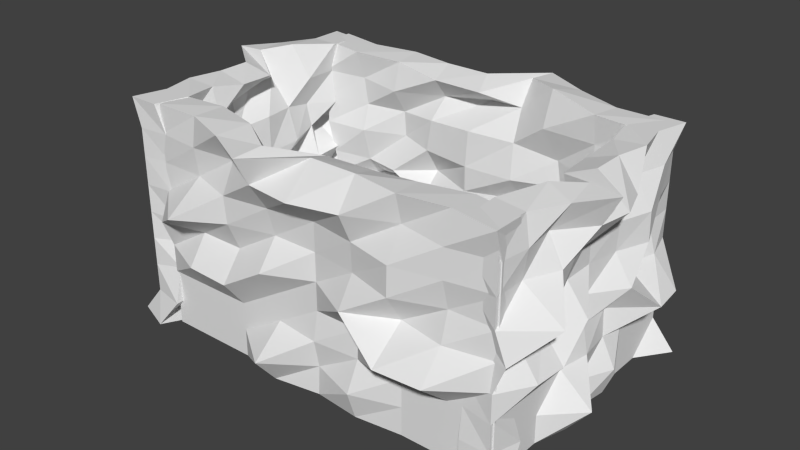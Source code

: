 # Source: blockcover_1.blend  (saved by Blender 2.74.0; exported with 4.5.12 LTS)
import bpy
from mathutils import Matrix  # noqa: F401  (used for matrix-valued properties, if any)

bpy.ops.wm.read_factory_settings(use_empty=True)
scene = bpy.context.scene
scene.name = 'Scene'

# ---- collections
col_collection_1 = bpy.data.collections.new('Collection 1'); scene.collection.children.link(col_collection_1)

# ---- materials (node trees are filled in below, after node groups)
mat_rockboxmaterial = bpy.data.materials.new('Rockboxmaterial')
mat_rockboxmaterial.alpha_threshold = 0.0
mat_rockboxmaterial.use_transparent_shadow = False
mat_rockboxmaterial.roughness = 0.5
mat_rockboxmaterial.line_color = (0.0, 0.0, 0.0, 1.0)

# ---- material node trees

# ---- world
world_world = bpy.data.worlds.new('World'); scene.world = world_world
world_world.color = (0.05088, 0.05088, 0.05088)
world_world.use_sun_shadow = False
world_world.sun_shadow_jitter_overblur = 0.0
world_world.cycles.sampling_method = 'MANUAL'
world_world.cycles.sample_map_resolution = 256

# ---- meshes
me_plane_005 = bpy.data.meshes.new('Plane.005')
me_plane_005.from_pydata([(-1.0, -1.0, -0.2), (1.0, -1.0, -0.04321), (-1.0, 1.0, -0.2), (1.0, 1.0, -0.1426), (-1.0, 0.0, -0.1255), (0.0, -1.0, -0.1888), (1.0, 0.0, -0.2), (0.0, 1.0, -0.2), (0.0, 0.0, -0.2), (-1.0, -0.5, -0.2), (0.5, -1.0, -0.2), (1.0, 0.5, -0.2), (-0.5, 1.0, -0.08406), (-1.0, 0.5, -0.2), (-0.5, -1.0, -0.2), (1.0, -0.5, -0.2), (0.5, 1.0, -0.152), (0.0, 0.5, -0.2), (0.0, -0.5, -0.1636), (-0.5, 0.0, -0.2), (0.5, 0.0, -0.2), (0.5, -0.5, -0.2), (-0.5, -0.5, -0.2), (-0.5, 0.5, -0.1038), (0.5, 0.5, -0.08254), (-1.0, -0.75, -0.2), (0.75, -1.0, -0.2), (1.0, 0.75, -0.2), (-0.75, 1.0, -0.2), (-1.0, 0.25, -0.2), (-0.25, -1.0, -0.1368), (1.0, -0.25, -0.2), (0.25, 1.0, -0.2), (0.0, 0.75, 0.008235), (0.0, -0.25, -0.2), (-0.75, 0.0, -0.2), (0.25, 0.0, -0.04397), (-1.0, -0.25, -0.2), (0.25, -1.0, -0.1601), (1.0, 0.25, -0.2), (-0.25, 1.0, 0.07442), (-1.0, 0.75, -0.2), (-0.75, -1.0, -0.2), (1.0, -0.75, -0.2), (0.75, 1.0, -0.2), (0.0, 0.25, -0.2), (0.0, -0.75, -0.2), (-0.25, 0.0, -0.0574), (0.75, 0.0, -0.1388), (0.5, -0.25, 0.04407), (0.5, -0.75, -0.2), (0.25, -0.5, -0.1911), (0.75, -0.5, -0.2), (-0.5, -0.25, -0.05549), (-0.5, -0.75, -0.2), (-0.75, -0.5, -0.2), (-0.25, -0.5, -0.2), (-0.5, 0.75, -0.2), (-0.5, 0.25, -0.1193), (-0.75, 0.5, -0.2), (-0.25, 0.5, -0.1499), (0.5, 0.75, -0.2), (0.5, 0.25, -0.07743), (0.25, 0.5, -0.1527), (0.75, 0.5, -0.1431), (0.75, 0.25, -0.1934), (0.25, 0.25, -0.1621), (0.25, 0.75, -0.06718), (-0.25, 0.25, -0.2), (-0.75, 0.25, 0.06246), (-0.75, 0.75, -0.1713), (-0.25, -0.75, 0.01681), (-0.75, -0.75, -0.2), (-0.75, -0.25, -0.06934), (0.75, -0.75, -0.2), (0.25, -0.75, -0.09793), (0.25, -0.25, -0.2), (0.75, -0.25, 0.02316), (-0.25, -0.25, -0.2), (-0.25, 0.75, -0.02677), (0.75, 0.75, -0.1403), (-1.0, -1.0, -0.4), (1.057, -1.057, -0.226), (-0.9886, 0.9886, -0.3993), (0.9991, 0.9991, -0.3426), (-0.9542, 0.02284, -0.3189), (-0.02238, -0.9633, -0.3842), (0.9378, -0.03868, -0.3861), (-0.05061, 0.9159, -0.3742), (0.005951, 0.003821, -0.3999), (-0.9751, -0.4751, -0.3969), (0.4726, -0.988, -0.3977), (0.9647, 0.5105, -0.3966), (-0.4249, 1.054, -0.2612), (-0.9496, 0.4616, -0.3897), (-0.4508, -0.973, -0.392), (0.9607, -0.4607, -0.3921), (0.4857, 0.981, -0.3505), (4.273e-05, 0.559, -0.3911), (-0.00799, -0.5304, -0.3611), (-0.5092, -0.003137, -0.3998), (0.4978, -0.03455, -0.397), (0.5078, -0.4509, -0.3937), (-0.4931, -0.4793, -0.3988), (-0.5019, 0.4794, -0.3028), (0.4918, 0.4907, -0.2822), (-1.0, -0.75, -0.4), (0.7793, -1.029, -0.3957), (0.9763, 0.7501, -0.3986), (-0.7273, 1.011, -0.3984), (-0.9178, 0.2345, -0.3817), (-0.2479, -0.9432, -0.3286), (0.9097, -0.2387, -0.3781), (0.2206, 0.9247, -0.3829), (-0.0363, 0.7686, -0.1876), (0.002014, -0.2299, -0.399), (-0.7424, 0.01472, -0.3993), (0.2845, -0.005121, -0.2409), (-0.9631, -0.2347, -0.396), (0.2478, -0.9775, -0.3588), (0.974, 0.2492, -0.3983), (-0.2353, 1.02, -0.124), (-0.9885, 0.75, -0.3997), (-0.75, -1.0, -0.4), (1.029, -0.7793, -0.3957), (0.7519, 0.9972, -0.4), (0.008209, 0.2311, -0.3989), (-0.02013, -0.7541, -0.3989), (-0.2713, -0.006513, -0.2562), (0.7145, -0.04952, -0.3293), (0.5303, -0.2352, -0.1531), (0.4754, -0.753, -0.3985), (0.2641, -0.4994, -0.3906), (0.7283, -0.4435, -0.3906), (-0.5107, -0.2368, -0.2548), (-0.4556, -0.7558, -0.3949), (-0.7362, -0.4626, -0.396), (-0.257, -0.5262, -0.3982), (-0.4467, 0.7708, -0.3916), (-0.5325, 0.2603, -0.3164), (-0.7235, 0.4527, -0.3925), (-0.2572, 0.5446, -0.3448), (0.4869, 0.7261, -0.3981), (0.4859, 0.2619, -0.2766), (0.2656, 0.5258, -0.3504), (0.7148, 0.4983, -0.34), (0.715, 0.2603, -0.3901), (0.2863, 0.2402, -0.3585), (0.2254, 0.7349, -0.2651), (-0.2759, 0.2418, -0.3981), (-0.735, 0.2515, -0.137), (-0.729, 0.7519, -0.3702), (-0.2466, -0.7582, -0.183), (-0.75, -0.75, -0.4), (-0.7294, -0.2433, -0.2682), (0.7646, -0.7646, -0.3989), (0.2456, -0.7534, -0.2978), (0.2917, -0.2248, -0.394), (0.7081, -0.2417, -0.1722), (-0.2747, -0.2256, -0.397), (-0.2296, 0.7964, -0.2202), (0.7392, 0.7374, -0.3396)], [], [(80, 27, 3, 44), (79, 33, 7, 40), (78, 34, 8, 47), (77, 31, 6, 48), (76, 49, 20, 36), (75, 50, 21, 51), (74, 43, 15, 52), (73, 53, 19, 35), (72, 54, 22, 55), (71, 46, 18, 56), (70, 57, 12, 28), (69, 58, 23, 59), (68, 45, 17, 60), (67, 61, 16, 32), (66, 62, 24, 63), (65, 39, 11, 64), (62, 65, 64, 24), (20, 48, 65, 62), (48, 6, 39, 65), (45, 66, 63, 17), (8, 36, 66, 45), (36, 20, 62, 66), (33, 67, 32, 7), (17, 63, 67, 33), (63, 24, 61, 67), (58, 68, 60, 23), (19, 47, 68, 58), (47, 8, 45, 68), (29, 69, 59, 13), (4, 35, 69, 29), (35, 19, 58, 69), (41, 70, 28, 2), (13, 59, 70, 41), (59, 23, 57, 70), (54, 71, 56, 22), (14, 30, 71, 54), (30, 5, 46, 71), (25, 72, 55, 9), (0, 42, 72, 25), (42, 14, 54, 72), (37, 73, 35, 4), (9, 55, 73, 37), (55, 22, 53, 73), (50, 74, 52, 21), (10, 26, 74, 50), (26, 1, 43, 74), (46, 75, 51, 18), (5, 38, 75, 46), (38, 10, 50, 75), (34, 76, 36, 8), (18, 51, 76, 34), (51, 21, 49, 76), (49, 77, 48, 20), (21, 52, 77, 49), (52, 15, 31, 77), (53, 78, 47, 19), (22, 56, 78, 53), (56, 18, 34, 78), (57, 79, 40, 12), (23, 60, 79, 57), (60, 17, 33, 79), (61, 80, 44, 16), (24, 64, 80, 61), (64, 11, 27, 80), (125, 84, 108, 161), (121, 88, 114, 160), (128, 89, 115, 159), (129, 87, 112, 158), (117, 101, 130, 157), (132, 102, 131, 156), (133, 96, 124, 155), (116, 100, 134, 154), (136, 103, 135, 153), (137, 99, 127, 152), (109, 93, 138, 151), (140, 104, 139, 150), (141, 98, 126, 149), (113, 97, 142, 148), (144, 105, 143, 147), (145, 92, 120, 146), (105, 145, 146, 143), (143, 146, 129, 101), (146, 120, 87, 129), (98, 144, 147, 126), (126, 147, 117, 89), (147, 143, 101, 117), (88, 113, 148, 114), (114, 148, 144, 98), (148, 142, 105, 144), (104, 141, 149, 139), (139, 149, 128, 100), (149, 126, 89, 128), (94, 140, 150, 110), (110, 150, 116, 85), (150, 139, 100, 116), (83, 109, 151, 122), (122, 151, 140, 94), (151, 138, 104, 140), (103, 137, 152, 135), (135, 152, 111, 95), (152, 127, 86, 111), (90, 136, 153, 106), (106, 153, 123, 81), (153, 135, 95, 123), (85, 116, 154, 118), (118, 154, 136, 90), (154, 134, 103, 136), (102, 133, 155, 131), (131, 155, 107, 91), (155, 124, 82, 107), (99, 132, 156, 127), (127, 156, 119, 86), (156, 131, 91, 119), (89, 117, 157, 115), (115, 157, 132, 99), (157, 130, 102, 132), (101, 129, 158, 130), (130, 158, 133, 102), (158, 112, 96, 133), (100, 128, 159, 134), (134, 159, 137, 103), (159, 115, 99, 137), (93, 121, 160, 138), (138, 160, 141, 104), (160, 114, 98, 141), (97, 125, 161, 142), (142, 161, 145, 105), (161, 108, 92, 145), (0, 25, 106, 81), (1, 26, 107, 82), (3, 27, 108, 84), (2, 28, 109, 83), (4, 29, 110, 85), (5, 30, 111, 86), (6, 31, 112, 87), (7, 32, 113, 88), (9, 37, 118, 90), (10, 38, 119, 91), (11, 39, 120, 92), (12, 40, 121, 93), (13, 41, 122, 94), (14, 42, 123, 95), (15, 43, 124, 96), (16, 44, 125, 97), (25, 9, 90, 106), (26, 10, 91, 107), (27, 11, 92, 108), (28, 12, 93, 109), (29, 13, 94, 110), (30, 14, 95, 111), (31, 15, 96, 112), (32, 16, 97, 113), (37, 4, 85, 118), (38, 5, 86, 119), (39, 6, 87, 120), (40, 7, 88, 121), (41, 2, 83, 122), (42, 0, 81, 123), (43, 1, 82, 124), (44, 3, 84, 125)])
me_plane_005.materials.append(mat_rockboxmaterial)
me_plane_005.use_remesh_preserve_volume = False
me_plane_005.use_remesh_preserve_attributes = False
me_plane_005.use_mirror_vertex_groups = False
me_plane_005.update()
me_plane_004 = bpy.data.meshes.new('Plane.004')
me_plane_004.from_pydata([(-1.0, -1.0, -0.2), (1.0, -1.0, -0.04321), (-1.0, 1.0, -0.2), (1.0, 1.0, -0.1426), (-1.0, 0.0, -0.1255), (0.0, -1.0, -0.1888), (1.0, 0.0, -0.2), (0.0, 1.0, -0.2), (0.0, 0.0, -0.2), (-1.0, -0.5, -0.2), (0.5, -1.0, -0.2), (1.0, 0.5, -0.2), (-0.5, 1.0, -0.08406), (-1.0, 0.5, -0.2), (-0.5, -1.0, -0.2), (1.0, -0.5, -0.2), (0.5, 1.0, -0.152), (0.0, 0.5, -0.2), (0.0, -0.5, -0.1636), (-0.5, 0.0, -0.2), (0.5, 0.0, -0.2), (0.5, -0.5, -0.2), (-0.5, -0.5, -0.2), (-0.5, 0.5, -0.1038), (0.5, 0.5, -0.08254), (-1.0, -0.75, -0.2), (0.75, -1.0, -0.2), (1.0, 0.75, -0.2), (-0.75, 1.0, -0.2), (-1.0, 0.25, -0.2), (-0.25, -1.0, -0.1368), (1.0, -0.25, -0.2), (0.25, 1.0, -0.2), (0.0, 0.75, 0.008235), (0.0, -0.25, -0.2), (-0.75, 0.0, -0.2), (0.25, 0.0, -0.04397), (-1.0, -0.25, -0.2), (0.25, -1.0, -0.1601), (1.0, 0.25, -0.2), (-0.25, 1.0, 0.07442), (-1.0, 0.75, -0.2), (-0.75, -1.0, -0.2), (1.0, -0.75, -0.2), (0.75, 1.0, -0.2), (0.0, 0.25, -0.2), (0.0, -0.75, -0.2), (-0.25, 0.0, -0.0574), (0.75, 0.0, -0.1388), (0.5, -0.25, 0.04407), (0.5, -0.75, -0.2), (0.25, -0.5, -0.1911), (0.75, -0.5, -0.2), (-0.5, -0.25, -0.05549), (-0.5, -0.75, -0.2), (-0.75, -0.5, -0.2), (-0.25, -0.5, -0.2), (-0.5, 0.75, -0.2), (-0.5, 0.25, -0.1193), (-0.75, 0.5, -0.2), (-0.25, 0.5, -0.1499), (0.5, 0.75, -0.2), (0.5, 0.25, -0.07743), (0.25, 0.5, -0.1527), (0.75, 0.5, -0.1431), (0.75, 0.25, -0.1934), (0.25, 0.25, -0.1621), (0.25, 0.75, -0.06718), (-0.25, 0.25, -0.2), (-0.75, 0.25, 0.06246), (-0.75, 0.75, -0.1713), (-0.25, -0.75, 0.01681), (-0.75, -0.75, -0.2), (-0.75, -0.25, -0.06934), (0.75, -0.75, -0.2), (0.25, -0.75, -0.09793), (0.25, -0.25, -0.2), (0.75, -0.25, 0.02316), (-0.25, -0.25, -0.2), (-0.25, 0.75, -0.02677), (0.75, 0.75, -0.1403), (-1.0, -1.0, -0.4), (1.057, -1.057, -0.226), (-0.9886, 0.9886, -0.3993), (0.9991, 0.9991, -0.3426), (-0.9542, 0.02284, -0.3189), (-0.02238, -0.9633, -0.3842), (0.9378, -0.03868, -0.3861), (-0.05061, 0.9159, -0.3742), (0.005951, 0.003821, -0.3999), (-0.9751, -0.4751, -0.3969), (0.4726, -0.988, -0.3977), (0.9647, 0.5105, -0.3966), (-0.4249, 1.054, -0.2612), (-0.9496, 0.4616, -0.3897), (-0.4508, -0.973, -0.392), (0.9607, -0.4607, -0.3921), (0.4857, 0.981, -0.3505), (4.273e-05, 0.559, -0.3911), (-0.00799, -0.5304, -0.3611), (-0.5092, -0.003137, -0.3998), (0.4978, -0.03455, -0.397), (0.5078, -0.4509, -0.3937), (-0.4931, -0.4793, -0.3988), (-0.5019, 0.4794, -0.3028), (0.4918, 0.4907, -0.2822), (-1.0, -0.75, -0.4), (0.7793, -1.029, -0.3957), (0.9763, 0.7501, -0.3986), (-0.7273, 1.011, -0.3984), (-0.9178, 0.2345, -0.3817), (-0.2479, -0.9432, -0.3286), (0.9097, -0.2387, -0.3781), (0.2206, 0.9247, -0.3829), (-0.0363, 0.7686, -0.1876), (0.002014, -0.2299, -0.399), (-0.7424, 0.01472, -0.3993), (0.2845, -0.005121, -0.2409), (-0.9631, -0.2347, -0.396), (0.2478, -0.9775, -0.3588), (0.974, 0.2492, -0.3983), (-0.2353, 1.02, -0.124), (-0.9885, 0.75, -0.3997), (-0.75, -1.0, -0.4), (1.029, -0.7793, -0.3957), (0.7519, 0.9972, -0.4), (0.008209, 0.2311, -0.3989), (-0.02013, -0.7541, -0.3989), (-0.2713, -0.006513, -0.2562), (0.7145, -0.04952, -0.3293), (0.5303, -0.2352, -0.1531), (0.4754, -0.753, -0.3985), (0.2641, -0.4994, -0.3906), (0.7283, -0.4435, -0.3906), (-0.5107, -0.2368, -0.2548), (-0.4556, -0.7558, -0.3949), (-0.7362, -0.4626, -0.396), (-0.257, -0.5262, -0.3982), (-0.4467, 0.7708, -0.3916), (-0.5325, 0.2603, -0.3164), (-0.7235, 0.4527, -0.3925), (-0.2572, 0.5446, -0.3448), (0.4869, 0.7261, -0.3981), (0.4859, 0.2619, -0.2766), (0.2656, 0.5258, -0.3504), (0.7148, 0.4983, -0.34), (0.715, 0.2603, -0.3901), (0.2863, 0.2402, -0.3585), (0.2254, 0.7349, -0.2651), (-0.2759, 0.2418, -0.3981), (-0.735, 0.2515, -0.137), (-0.729, 0.7519, -0.3702), (-0.2466, -0.7582, -0.183), (-0.75, -0.75, -0.4), (-0.7294, -0.2433, -0.2682), (0.7646, -0.7646, -0.3989), (0.2456, -0.7534, -0.2978), (0.2917, -0.2248, -0.394), (0.7081, -0.2417, -0.1722), (-0.2747, -0.2256, -0.397), (-0.2296, 0.7964, -0.2202), (0.7392, 0.7374, -0.3396)], [], [(80, 27, 3, 44), (79, 33, 7, 40), (78, 34, 8, 47), (77, 31, 6, 48), (76, 49, 20, 36), (75, 50, 21, 51), (74, 43, 15, 52), (73, 53, 19, 35), (72, 54, 22, 55), (71, 46, 18, 56), (70, 57, 12, 28), (69, 58, 23, 59), (68, 45, 17, 60), (67, 61, 16, 32), (66, 62, 24, 63), (65, 39, 11, 64), (62, 65, 64, 24), (20, 48, 65, 62), (48, 6, 39, 65), (45, 66, 63, 17), (8, 36, 66, 45), (36, 20, 62, 66), (33, 67, 32, 7), (17, 63, 67, 33), (63, 24, 61, 67), (58, 68, 60, 23), (19, 47, 68, 58), (47, 8, 45, 68), (29, 69, 59, 13), (4, 35, 69, 29), (35, 19, 58, 69), (41, 70, 28, 2), (13, 59, 70, 41), (59, 23, 57, 70), (54, 71, 56, 22), (14, 30, 71, 54), (30, 5, 46, 71), (25, 72, 55, 9), (0, 42, 72, 25), (42, 14, 54, 72), (37, 73, 35, 4), (9, 55, 73, 37), (55, 22, 53, 73), (50, 74, 52, 21), (10, 26, 74, 50), (26, 1, 43, 74), (46, 75, 51, 18), (5, 38, 75, 46), (38, 10, 50, 75), (34, 76, 36, 8), (18, 51, 76, 34), (51, 21, 49, 76), (49, 77, 48, 20), (21, 52, 77, 49), (52, 15, 31, 77), (53, 78, 47, 19), (22, 56, 78, 53), (56, 18, 34, 78), (57, 79, 40, 12), (23, 60, 79, 57), (60, 17, 33, 79), (61, 80, 44, 16), (24, 64, 80, 61), (64, 11, 27, 80), (125, 84, 108, 161), (121, 88, 114, 160), (128, 89, 115, 159), (129, 87, 112, 158), (117, 101, 130, 157), (132, 102, 131, 156), (133, 96, 124, 155), (116, 100, 134, 154), (136, 103, 135, 153), (137, 99, 127, 152), (109, 93, 138, 151), (140, 104, 139, 150), (141, 98, 126, 149), (113, 97, 142, 148), (144, 105, 143, 147), (145, 92, 120, 146), (105, 145, 146, 143), (143, 146, 129, 101), (146, 120, 87, 129), (98, 144, 147, 126), (126, 147, 117, 89), (147, 143, 101, 117), (88, 113, 148, 114), (114, 148, 144, 98), (148, 142, 105, 144), (104, 141, 149, 139), (139, 149, 128, 100), (149, 126, 89, 128), (94, 140, 150, 110), (110, 150, 116, 85), (150, 139, 100, 116), (83, 109, 151, 122), (122, 151, 140, 94), (151, 138, 104, 140), (103, 137, 152, 135), (135, 152, 111, 95), (152, 127, 86, 111), (90, 136, 153, 106), (106, 153, 123, 81), (153, 135, 95, 123), (85, 116, 154, 118), (118, 154, 136, 90), (154, 134, 103, 136), (102, 133, 155, 131), (131, 155, 107, 91), (155, 124, 82, 107), (99, 132, 156, 127), (127, 156, 119, 86), (156, 131, 91, 119), (89, 117, 157, 115), (115, 157, 132, 99), (157, 130, 102, 132), (101, 129, 158, 130), (130, 158, 133, 102), (158, 112, 96, 133), (100, 128, 159, 134), (134, 159, 137, 103), (159, 115, 99, 137), (93, 121, 160, 138), (138, 160, 141, 104), (160, 114, 98, 141), (97, 125, 161, 142), (142, 161, 145, 105), (161, 108, 92, 145), (0, 25, 106, 81), (1, 26, 107, 82), (3, 27, 108, 84), (2, 28, 109, 83), (4, 29, 110, 85), (5, 30, 111, 86), (6, 31, 112, 87), (7, 32, 113, 88), (9, 37, 118, 90), (10, 38, 119, 91), (11, 39, 120, 92), (12, 40, 121, 93), (13, 41, 122, 94), (14, 42, 123, 95), (15, 43, 124, 96), (16, 44, 125, 97), (25, 9, 90, 106), (26, 10, 91, 107), (27, 11, 92, 108), (28, 12, 93, 109), (29, 13, 94, 110), (30, 14, 95, 111), (31, 15, 96, 112), (32, 16, 97, 113), (37, 4, 85, 118), (38, 5, 86, 119), (39, 6, 87, 120), (40, 7, 88, 121), (41, 2, 83, 122), (42, 0, 81, 123), (43, 1, 82, 124), (44, 3, 84, 125)])
me_plane_004.materials.append(mat_rockboxmaterial)
me_plane_004.use_remesh_preserve_volume = False
me_plane_004.use_remesh_preserve_attributes = False
me_plane_004.use_mirror_vertex_groups = False
me_plane_004.update()
me_plane_003 = bpy.data.meshes.new('Plane.003')
me_plane_003.from_pydata([(-1.0, -1.0, -0.2), (1.0, -1.0, -0.04321), (-1.0, 1.0, -0.2), (1.0, 1.0, -0.1426), (-1.0, 0.0, -0.1255), (0.0, -1.0, -0.1888), (1.0, 0.0, -0.2), (0.0, 1.0, -0.2), (0.0, 0.0, -0.2), (-1.0, -0.5, -0.2), (0.5, -1.0, -0.2), (1.0, 0.5, -0.2), (-0.5, 1.0, -0.08406), (-1.0, 0.5, -0.2), (-0.5, -1.0, -0.2), (1.0, -0.5, -0.2), (0.5, 1.0, -0.152), (0.0, 0.5, -0.2), (0.0, -0.5, -0.1636), (-0.5, 0.0, -0.2), (0.5, 0.0, -0.2), (0.5, -0.5, -0.2), (-0.5, -0.5, -0.2), (-0.5, 0.5, -0.1038), (0.5, 0.5, -0.08254), (-1.0, -0.75, -0.2), (0.75, -1.0, -0.2), (1.0, 0.75, -0.2), (-0.75, 1.0, -0.2), (-1.0, 0.25, -0.2), (-0.25, -1.0, -0.1368), (1.0, -0.25, -0.2), (0.25, 1.0, -0.2), (0.0, 0.75, 0.008235), (0.0, -0.25, -0.2), (-0.75, 0.0, -0.2), (0.25, 0.0, -0.04397), (-1.0, -0.25, -0.2), (0.25, -1.0, -0.1601), (1.0, 0.25, -0.2), (-0.25, 1.0, 0.07442), (-1.0, 0.75, -0.2), (-0.75, -1.0, -0.2), (1.0, -0.75, -0.2), (0.75, 1.0, -0.2), (0.0, 0.25, -0.2), (0.0, -0.75, -0.2), (-0.25, 0.0, -0.0574), (0.75, 0.0, -0.1388), (0.5, -0.25, 0.04407), (0.5, -0.75, -0.2), (0.25, -0.5, -0.1911), (0.75, -0.5, -0.2), (-0.5, -0.25, -0.05549), (-0.5, -0.75, -0.2), (-0.75, -0.5, -0.2), (-0.25, -0.5, -0.2), (-0.5, 0.75, -0.2), (-0.5, 0.25, -0.1193), (-0.75, 0.5, -0.2), (-0.25, 0.5, -0.1499), (0.5, 0.75, -0.2), (0.5, 0.25, -0.07743), (0.25, 0.5, -0.1527), (0.75, 0.5, -0.1431), (0.75, 0.25, -0.1934), (0.25, 0.25, -0.1621), (0.25, 0.75, -0.06718), (-0.25, 0.25, -0.2), (-0.75, 0.25, 0.06246), (-0.75, 0.75, -0.1713), (-0.25, -0.75, 0.01681), (-0.75, -0.75, -0.2), (-0.75, -0.25, -0.06934), (0.75, -0.75, -0.2), (0.25, -0.75, -0.09793), (0.25, -0.25, -0.2), (0.75, -0.25, 0.02316), (-0.25, -0.25, -0.2), (-0.25, 0.75, -0.02677), (0.75, 0.75, -0.1403), (-1.0, -1.0, -0.4), (1.057, -1.057, -0.226), (-0.9886, 0.9886, -0.3993), (0.9991, 0.9991, -0.3426), (-0.9542, 0.02284, -0.3189), (-0.02238, -0.9633, -0.3842), (0.9378, -0.03868, -0.3861), (-0.05061, 0.9159, -0.3742), (0.005951, 0.003821, -0.3999), (-0.9751, -0.4751, -0.3969), (0.4726, -0.988, -0.3977), (0.9647, 0.5105, -0.3966), (-0.4249, 1.054, -0.2612), (-0.9496, 0.4616, -0.3897), (-0.4508, -0.973, -0.392), (0.9607, -0.4607, -0.3921), (0.4857, 0.981, -0.3505), (4.273e-05, 0.559, -0.3911), (-0.00799, -0.5304, -0.3611), (-0.5092, -0.003137, -0.3998), (0.4978, -0.03455, -0.397), (0.5078, -0.4509, -0.3937), (-0.4931, -0.4793, -0.3988), (-0.5019, 0.4794, -0.3028), (0.4918, 0.4907, -0.2822), (-1.0, -0.75, -0.4), (0.7793, -1.029, -0.3957), (0.9763, 0.7501, -0.3986), (-0.7273, 1.011, -0.3984), (-0.9178, 0.2345, -0.3817), (-0.2479, -0.9432, -0.3286), (0.9097, -0.2387, -0.3781), (0.2206, 0.9247, -0.3829), (-0.0363, 0.7686, -0.1876), (0.002014, -0.2299, -0.399), (-0.7424, 0.01472, -0.3993), (0.2845, -0.005121, -0.2409), (-0.9631, -0.2347, -0.396), (0.2478, -0.9775, -0.3588), (0.974, 0.2492, -0.3983), (-0.2353, 1.02, -0.124), (-0.9885, 0.75, -0.3997), (-0.75, -1.0, -0.4), (1.029, -0.7793, -0.3957), (0.7519, 0.9972, -0.4), (0.008209, 0.2311, -0.3989), (-0.02013, -0.7541, -0.3989), (-0.2713, -0.006513, -0.2562), (0.7145, -0.04952, -0.3293), (0.5303, -0.2352, -0.1531), (0.4754, -0.753, -0.3985), (0.2641, -0.4994, -0.3906), (0.7283, -0.4435, -0.3906), (-0.5107, -0.2368, -0.2548), (-0.4556, -0.7558, -0.3949), (-0.7362, -0.4626, -0.396), (-0.257, -0.5262, -0.3982), (-0.4467, 0.7708, -0.3916), (-0.5325, 0.2603, -0.3164), (-0.7235, 0.4527, -0.3925), (-0.2572, 0.5446, -0.3448), (0.4869, 0.7261, -0.3981), (0.4859, 0.2619, -0.2766), (0.2656, 0.5258, -0.3504), (0.7148, 0.4983, -0.34), (0.715, 0.2603, -0.3901), (0.2863, 0.2402, -0.3585), (0.2254, 0.7349, -0.2651), (-0.2759, 0.2418, -0.3981), (-0.735, 0.2515, -0.137), (-0.729, 0.7519, -0.3702), (-0.2466, -0.7582, -0.183), (-0.75, -0.75, -0.4), (-0.7294, -0.2433, -0.2682), (0.7646, -0.7646, -0.3989), (0.2456, -0.7534, -0.2978), (0.2917, -0.2248, -0.394), (0.7081, -0.2417, -0.1722), (-0.2747, -0.2256, -0.397), (-0.2296, 0.7964, -0.2202), (0.7392, 0.7374, -0.3396)], [], [(80, 27, 3, 44), (79, 33, 7, 40), (78, 34, 8, 47), (77, 31, 6, 48), (76, 49, 20, 36), (75, 50, 21, 51), (74, 43, 15, 52), (73, 53, 19, 35), (72, 54, 22, 55), (71, 46, 18, 56), (70, 57, 12, 28), (69, 58, 23, 59), (68, 45, 17, 60), (67, 61, 16, 32), (66, 62, 24, 63), (65, 39, 11, 64), (62, 65, 64, 24), (20, 48, 65, 62), (48, 6, 39, 65), (45, 66, 63, 17), (8, 36, 66, 45), (36, 20, 62, 66), (33, 67, 32, 7), (17, 63, 67, 33), (63, 24, 61, 67), (58, 68, 60, 23), (19, 47, 68, 58), (47, 8, 45, 68), (29, 69, 59, 13), (4, 35, 69, 29), (35, 19, 58, 69), (41, 70, 28, 2), (13, 59, 70, 41), (59, 23, 57, 70), (54, 71, 56, 22), (14, 30, 71, 54), (30, 5, 46, 71), (25, 72, 55, 9), (0, 42, 72, 25), (42, 14, 54, 72), (37, 73, 35, 4), (9, 55, 73, 37), (55, 22, 53, 73), (50, 74, 52, 21), (10, 26, 74, 50), (26, 1, 43, 74), (46, 75, 51, 18), (5, 38, 75, 46), (38, 10, 50, 75), (34, 76, 36, 8), (18, 51, 76, 34), (51, 21, 49, 76), (49, 77, 48, 20), (21, 52, 77, 49), (52, 15, 31, 77), (53, 78, 47, 19), (22, 56, 78, 53), (56, 18, 34, 78), (57, 79, 40, 12), (23, 60, 79, 57), (60, 17, 33, 79), (61, 80, 44, 16), (24, 64, 80, 61), (64, 11, 27, 80), (125, 84, 108, 161), (121, 88, 114, 160), (128, 89, 115, 159), (129, 87, 112, 158), (117, 101, 130, 157), (132, 102, 131, 156), (133, 96, 124, 155), (116, 100, 134, 154), (136, 103, 135, 153), (137, 99, 127, 152), (109, 93, 138, 151), (140, 104, 139, 150), (141, 98, 126, 149), (113, 97, 142, 148), (144, 105, 143, 147), (145, 92, 120, 146), (105, 145, 146, 143), (143, 146, 129, 101), (146, 120, 87, 129), (98, 144, 147, 126), (126, 147, 117, 89), (147, 143, 101, 117), (88, 113, 148, 114), (114, 148, 144, 98), (148, 142, 105, 144), (104, 141, 149, 139), (139, 149, 128, 100), (149, 126, 89, 128), (94, 140, 150, 110), (110, 150, 116, 85), (150, 139, 100, 116), (83, 109, 151, 122), (122, 151, 140, 94), (151, 138, 104, 140), (103, 137, 152, 135), (135, 152, 111, 95), (152, 127, 86, 111), (90, 136, 153, 106), (106, 153, 123, 81), (153, 135, 95, 123), (85, 116, 154, 118), (118, 154, 136, 90), (154, 134, 103, 136), (102, 133, 155, 131), (131, 155, 107, 91), (155, 124, 82, 107), (99, 132, 156, 127), (127, 156, 119, 86), (156, 131, 91, 119), (89, 117, 157, 115), (115, 157, 132, 99), (157, 130, 102, 132), (101, 129, 158, 130), (130, 158, 133, 102), (158, 112, 96, 133), (100, 128, 159, 134), (134, 159, 137, 103), (159, 115, 99, 137), (93, 121, 160, 138), (138, 160, 141, 104), (160, 114, 98, 141), (97, 125, 161, 142), (142, 161, 145, 105), (161, 108, 92, 145), (0, 25, 106, 81), (1, 26, 107, 82), (3, 27, 108, 84), (2, 28, 109, 83), (4, 29, 110, 85), (5, 30, 111, 86), (6, 31, 112, 87), (7, 32, 113, 88), (9, 37, 118, 90), (10, 38, 119, 91), (11, 39, 120, 92), (12, 40, 121, 93), (13, 41, 122, 94), (14, 42, 123, 95), (15, 43, 124, 96), (16, 44, 125, 97), (25, 9, 90, 106), (26, 10, 91, 107), (27, 11, 92, 108), (28, 12, 93, 109), (29, 13, 94, 110), (30, 14, 95, 111), (31, 15, 96, 112), (32, 16, 97, 113), (37, 4, 85, 118), (38, 5, 86, 119), (39, 6, 87, 120), (40, 7, 88, 121), (41, 2, 83, 122), (42, 0, 81, 123), (43, 1, 82, 124), (44, 3, 84, 125)])
me_plane_003.materials.append(mat_rockboxmaterial)
me_plane_003.use_remesh_preserve_volume = False
me_plane_003.use_remesh_preserve_attributes = False
me_plane_003.use_mirror_vertex_groups = False
me_plane_003.update()
me_plane_002 = bpy.data.meshes.new('Plane.002')
me_plane_002.from_pydata([(-1.0, -1.0, -0.2), (1.0, -1.0, -0.04321), (-1.0, 1.0, -0.2), (1.0, 1.0, -0.1426), (-1.0, 0.0, -0.1255), (0.0, -1.0, -0.1888), (1.0, 0.0, -0.2), (0.0, 1.0, -0.2), (0.0, 0.0, -0.2), (-1.0, -0.5, -0.2), (0.5, -1.0, -0.2), (1.0, 0.5, -0.2), (-0.5, 1.0, -0.08406), (-1.0, 0.5, -0.2), (-0.5, -1.0, -0.2), (1.0, -0.5, -0.2), (0.5, 1.0, -0.152), (0.0, 0.5, -0.2), (0.0, -0.5, -0.1636), (-0.5, 0.0, -0.2), (0.5, 0.0, -0.2), (0.5, -0.5, -0.2), (-0.5, -0.5, -0.2), (-0.5, 0.5, -0.1038), (0.5, 0.5, -0.08254), (-1.0, -0.75, -0.2), (0.75, -1.0, -0.2), (1.0, 0.75, -0.2), (-0.75, 1.0, -0.2), (-1.0, 0.25, -0.2), (-0.25, -1.0, -0.1368), (1.0, -0.25, -0.2), (0.25, 1.0, -0.2), (0.0, 0.75, 0.008235), (0.0, -0.25, -0.2), (-0.75, 0.0, -0.2), (0.25, 0.0, -0.04397), (-1.0, -0.25, -0.2), (0.25, -1.0, -0.1601), (1.0, 0.25, -0.2), (-0.25, 1.0, 0.07442), (-1.0, 0.75, -0.2), (-0.75, -1.0, -0.2), (1.0, -0.75, -0.2), (0.75, 1.0, -0.2), (0.0, 0.25, -0.2), (0.0, -0.75, -0.2), (-0.25, 0.0, -0.0574), (0.75, 0.0, -0.1388), (0.5, -0.25, 0.04407), (0.5, -0.75, -0.2), (0.25, -0.5, -0.1911), (0.75, -0.5, -0.2), (-0.5, -0.25, -0.05549), (-0.5, -0.75, -0.2), (-0.75, -0.5, -0.2), (-0.25, -0.5, -0.2), (-0.5, 0.75, -0.2), (-0.5, 0.25, -0.1193), (-0.75, 0.5, -0.2), (-0.25, 0.5, -0.1499), (0.5, 0.75, -0.2), (0.5, 0.25, -0.07743), (0.25, 0.5, -0.1527), (0.75, 0.5, -0.1431), (0.75, 0.25, -0.1934), (0.25, 0.25, -0.1621), (0.25, 0.75, -0.06718), (-0.25, 0.25, -0.2), (-0.75, 0.25, 0.06246), (-0.75, 0.75, -0.1713), (-0.25, -0.75, 0.01681), (-0.75, -0.75, -0.2), (-0.75, -0.25, -0.06934), (0.75, -0.75, -0.2), (0.25, -0.75, -0.09793), (0.25, -0.25, -0.2), (0.75, -0.25, 0.02316), (-0.25, -0.25, -0.2), (-0.25, 0.75, -0.02677), (0.75, 0.75, -0.1403), (-1.0, -1.0, -0.4), (1.057, -1.057, -0.226), (-0.9886, 0.9886, -0.3993), (0.9991, 0.9991, -0.3426), (-0.9542, 0.02284, -0.3189), (-0.02238, -0.9633, -0.3842), (0.9378, -0.03868, -0.3861), (-0.05061, 0.9159, -0.3742), (0.005951, 0.003821, -0.3999), (-0.9751, -0.4751, -0.3969), (0.4726, -0.988, -0.3977), (0.9647, 0.5105, -0.3966), (-0.4249, 1.054, -0.2612), (-0.9496, 0.4616, -0.3897), (-0.4508, -0.973, -0.392), (0.9607, -0.4607, -0.3921), (0.4857, 0.981, -0.3505), (4.273e-05, 0.559, -0.3911), (-0.00799, -0.5304, -0.3611), (-0.5092, -0.003137, -0.3998), (0.4978, -0.03455, -0.397), (0.5078, -0.4509, -0.3937), (-0.4931, -0.4793, -0.3988), (-0.5019, 0.4794, -0.3028), (0.4918, 0.4907, -0.2822), (-1.0, -0.75, -0.4), (0.7793, -1.029, -0.3957), (0.9763, 0.7501, -0.3986), (-0.7273, 1.011, -0.3984), (-0.9178, 0.2345, -0.3817), (-0.2479, -0.9432, -0.3286), (0.9097, -0.2387, -0.3781), (0.2206, 0.9247, -0.3829), (-0.0363, 0.7686, -0.1876), (0.002014, -0.2299, -0.399), (-0.7424, 0.01472, -0.3993), (0.2845, -0.005121, -0.2409), (-0.9631, -0.2347, -0.396), (0.2478, -0.9775, -0.3588), (0.974, 0.2492, -0.3983), (-0.2353, 1.02, -0.124), (-0.9885, 0.75, -0.3997), (-0.75, -1.0, -0.4), (1.029, -0.7793, -0.3957), (0.7519, 0.9972, -0.4), (0.008209, 0.2311, -0.3989), (-0.02013, -0.7541, -0.3989), (-0.2713, -0.006513, -0.2562), (0.7145, -0.04952, -0.3293), (0.5303, -0.2352, -0.1531), (0.4754, -0.753, -0.3985), (0.2641, -0.4994, -0.3906), (0.7283, -0.4435, -0.3906), (-0.5107, -0.2368, -0.2548), (-0.4556, -0.7558, -0.3949), (-0.7362, -0.4626, -0.396), (-0.257, -0.5262, -0.3982), (-0.4467, 0.7708, -0.3916), (-0.5325, 0.2603, -0.3164), (-0.7235, 0.4527, -0.3925), (-0.2572, 0.5446, -0.3448), (0.4869, 0.7261, -0.3981), (0.4859, 0.2619, -0.2766), (0.2656, 0.5258, -0.3504), (0.7148, 0.4983, -0.34), (0.715, 0.2603, -0.3901), (0.2863, 0.2402, -0.3585), (0.2254, 0.7349, -0.2651), (-0.2759, 0.2418, -0.3981), (-0.735, 0.2515, -0.137), (-0.729, 0.7519, -0.3702), (-0.2466, -0.7582, -0.183), (-0.75, -0.75, -0.4), (-0.7294, -0.2433, -0.2682), (0.7646, -0.7646, -0.3989), (0.2456, -0.7534, -0.2978), (0.2917, -0.2248, -0.394), (0.7081, -0.2417, -0.1722), (-0.2747, -0.2256, -0.397), (-0.2296, 0.7964, -0.2202), (0.7392, 0.7374, -0.3396)], [], [(80, 27, 3, 44), (79, 33, 7, 40), (78, 34, 8, 47), (77, 31, 6, 48), (76, 49, 20, 36), (75, 50, 21, 51), (74, 43, 15, 52), (73, 53, 19, 35), (72, 54, 22, 55), (71, 46, 18, 56), (70, 57, 12, 28), (69, 58, 23, 59), (68, 45, 17, 60), (67, 61, 16, 32), (66, 62, 24, 63), (65, 39, 11, 64), (62, 65, 64, 24), (20, 48, 65, 62), (48, 6, 39, 65), (45, 66, 63, 17), (8, 36, 66, 45), (36, 20, 62, 66), (33, 67, 32, 7), (17, 63, 67, 33), (63, 24, 61, 67), (58, 68, 60, 23), (19, 47, 68, 58), (47, 8, 45, 68), (29, 69, 59, 13), (4, 35, 69, 29), (35, 19, 58, 69), (41, 70, 28, 2), (13, 59, 70, 41), (59, 23, 57, 70), (54, 71, 56, 22), (14, 30, 71, 54), (30, 5, 46, 71), (25, 72, 55, 9), (0, 42, 72, 25), (42, 14, 54, 72), (37, 73, 35, 4), (9, 55, 73, 37), (55, 22, 53, 73), (50, 74, 52, 21), (10, 26, 74, 50), (26, 1, 43, 74), (46, 75, 51, 18), (5, 38, 75, 46), (38, 10, 50, 75), (34, 76, 36, 8), (18, 51, 76, 34), (51, 21, 49, 76), (49, 77, 48, 20), (21, 52, 77, 49), (52, 15, 31, 77), (53, 78, 47, 19), (22, 56, 78, 53), (56, 18, 34, 78), (57, 79, 40, 12), (23, 60, 79, 57), (60, 17, 33, 79), (61, 80, 44, 16), (24, 64, 80, 61), (64, 11, 27, 80), (125, 84, 108, 161), (121, 88, 114, 160), (128, 89, 115, 159), (129, 87, 112, 158), (117, 101, 130, 157), (132, 102, 131, 156), (133, 96, 124, 155), (116, 100, 134, 154), (136, 103, 135, 153), (137, 99, 127, 152), (109, 93, 138, 151), (140, 104, 139, 150), (141, 98, 126, 149), (113, 97, 142, 148), (144, 105, 143, 147), (145, 92, 120, 146), (105, 145, 146, 143), (143, 146, 129, 101), (146, 120, 87, 129), (98, 144, 147, 126), (126, 147, 117, 89), (147, 143, 101, 117), (88, 113, 148, 114), (114, 148, 144, 98), (148, 142, 105, 144), (104, 141, 149, 139), (139, 149, 128, 100), (149, 126, 89, 128), (94, 140, 150, 110), (110, 150, 116, 85), (150, 139, 100, 116), (83, 109, 151, 122), (122, 151, 140, 94), (151, 138, 104, 140), (103, 137, 152, 135), (135, 152, 111, 95), (152, 127, 86, 111), (90, 136, 153, 106), (106, 153, 123, 81), (153, 135, 95, 123), (85, 116, 154, 118), (118, 154, 136, 90), (154, 134, 103, 136), (102, 133, 155, 131), (131, 155, 107, 91), (155, 124, 82, 107), (99, 132, 156, 127), (127, 156, 119, 86), (156, 131, 91, 119), (89, 117, 157, 115), (115, 157, 132, 99), (157, 130, 102, 132), (101, 129, 158, 130), (130, 158, 133, 102), (158, 112, 96, 133), (100, 128, 159, 134), (134, 159, 137, 103), (159, 115, 99, 137), (93, 121, 160, 138), (138, 160, 141, 104), (160, 114, 98, 141), (97, 125, 161, 142), (142, 161, 145, 105), (161, 108, 92, 145), (0, 25, 106, 81), (1, 26, 107, 82), (3, 27, 108, 84), (2, 28, 109, 83), (4, 29, 110, 85), (5, 30, 111, 86), (6, 31, 112, 87), (7, 32, 113, 88), (9, 37, 118, 90), (10, 38, 119, 91), (11, 39, 120, 92), (12, 40, 121, 93), (13, 41, 122, 94), (14, 42, 123, 95), (15, 43, 124, 96), (16, 44, 125, 97), (25, 9, 90, 106), (26, 10, 91, 107), (27, 11, 92, 108), (28, 12, 93, 109), (29, 13, 94, 110), (30, 14, 95, 111), (31, 15, 96, 112), (32, 16, 97, 113), (37, 4, 85, 118), (38, 5, 86, 119), (39, 6, 87, 120), (40, 7, 88, 121), (41, 2, 83, 122), (42, 0, 81, 123), (43, 1, 82, 124), (44, 3, 84, 125)])
me_plane_002.materials.append(mat_rockboxmaterial)
me_plane_002.use_remesh_preserve_volume = False
me_plane_002.use_remesh_preserve_attributes = False
me_plane_002.use_mirror_vertex_groups = False
me_plane_002.update()

# ---- objects
ob_plane_003 = bpy.data.objects.new('Plane.003', me_plane_005)
ob_plane_002 = bpy.data.objects.new('Plane.002', me_plane_004)
ob_plane_000 = bpy.data.objects.new('Plane.000', me_plane_003)
ob_plane_001 = bpy.data.objects.new('Plane.001', me_plane_002)

# ---- transforms, parenting, visibility, modifiers, constraints
ob_plane_003.location = (3.182, 1.498, 2.188)
ob_plane_003.rotation_euler = (1.571, -0.0, 7.854)
ob_plane_003.scale = (2.05, 1.774, 2.366)
ob_plane_003.lineart.crease_threshold = 0.0
ob_plane_002.location = (-3.953, 1.498, 2.188)
ob_plane_002.rotation_euler = (1.571, -0.0, 4.712)
ob_plane_002.scale = (2.05, 1.774, 2.366)
ob_plane_002.lineart.crease_threshold = 0.0
ob_plane_000.location = (-0.1796, -0.9704, 2.188)
ob_plane_000.rotation_euler = (1.571, -0.0, 6.283)
ob_plane_000.scale = (2.911, 1.774, 2.366)
ob_plane_000.lineart.crease_threshold = 0.0
ob_plane_001.location = (-0.3294, 3.908, 2.188)
ob_plane_001.rotation_euler = (1.571, -0.0, 3.142)
ob_plane_001.scale = (2.911, 1.774, 2.366)
ob_plane_001.lineart.crease_threshold = 0.0

# ---- collection membership
col_collection_1.objects.link(ob_plane_003)
col_collection_1.objects.link(ob_plane_002)
col_collection_1.objects.link(ob_plane_000)
col_collection_1.objects.link(ob_plane_001)

# ---- scene / render settings (as saved in the file)
scene.frame_start = 1; scene.frame_end = 250; scene.frame_set(1)
scene.render.engine = 'BLENDER_EEVEE_NEXT'
scene.render.resolution_percentage = 50
scene.render.dither_intensity = 0.0
scene.cycles.use_denoising = False
scene.cycles.samples = 10
scene.cycles.sampling_pattern = 'TABULATED_SOBOL'
scene.cycles.light_sampling_threshold = 0.0
scene.cycles.use_adaptive_sampling = False
scene.cycles.use_light_tree = False
scene.cycles.blur_glossy = 0.0
scene.cycles.pixel_filter_type = 'GAUSSIAN'
scene.cycles.sample_clamp_indirect = 0.0
scene.view_settings.view_transform = 'Standard'
bpy.context.view_layer.update()

# ---- added for rendering (the .blend has no active camera and no usable light): camera, sun
cam_auto = bpy.data.cameras.new('AutoCamera')
cam_auto.lens = 50.0
cam_auto.sensor_width = 36.0
cam_auto.clip_end = 1000.0
ob_auto_camera = bpy.data.objects.new('AutoCamera', cam_auto)
scene.collection.objects.link(ob_auto_camera)
ob_auto_camera.location = (8.74801, -9.49163, 9.49214)
ob_auto_camera.rotation_euler = (1.09748, -7.21219e-08, 0.694738)
scene.camera = ob_auto_camera
light_auto_sun = bpy.data.lights.new('AutoSun', 'SUN')
light_auto_sun.energy = 3.0
light_auto_sun.angle = 0.0523599
ob_auto_sun = bpy.data.objects.new('AutoSun', light_auto_sun)
scene.collection.objects.link(ob_auto_sun)
ob_auto_sun.rotation_euler = (0.872665, 0.174533, 0.523599)
bpy.context.view_layer.update()
